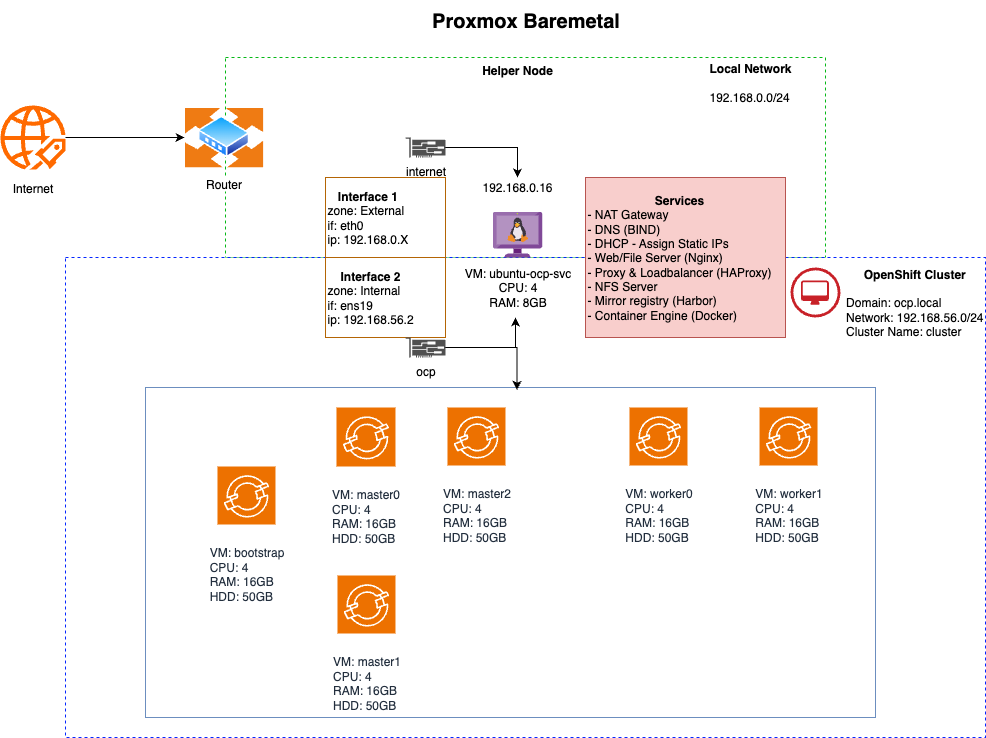

The diagram above was exported from draw.io. Its source (the exported page's mxGraphModel, read from the mxfile embedded in the PNG):
<mxGraphModel dx="946" dy="620" grid="1" gridSize="10" guides="1" tooltips="1" connect="1" arrows="1" fold="1" page="1" pageScale="1" pageWidth="1654" pageHeight="1169" math="0" shadow="0">
  <root>
    <mxCell id="0" />
    <mxCell id="1" parent="0" />
    <mxCell id="27pfvI13phsAGXSqU3TV-26" value="" style="rounded=0;whiteSpace=wrap;html=1;dashed=1;strokeColor=#06B817;" parent="1" vertex="1">
      <mxGeometry x="560" y="320" width="600" height="200" as="geometry" />
    </mxCell>
    <mxCell id="27pfvI13phsAGXSqU3TV-3" value="" style="rounded=0;whiteSpace=wrap;html=1;dashed=1;strokeWidth=1;strokeColor=#0526FF;" parent="1" vertex="1">
      <mxGeometry x="400" y="520" width="920" height="480" as="geometry" />
    </mxCell>
    <mxCell id="27pfvI13phsAGXSqU3TV-35" value="&lt;div style=&quot;text-align: center;&quot;&gt;&lt;span&gt;&lt;b&gt;OpenShift Cluster&lt;/b&gt;&lt;/span&gt;&lt;/div&gt;&lt;br&gt;&lt;div style=&quot;text-align: left&quot;&gt;&lt;span&gt;Domain: ocp.local&lt;/span&gt;&lt;/div&gt;&lt;div style=&quot;text-align: left&quot;&gt;&lt;span&gt;Network: 192.168.56.0/24&lt;/span&gt;&lt;/div&gt;&lt;div style=&quot;text-align: left&quot;&gt;&lt;span&gt;Cluster Name: cluster&lt;/span&gt;&lt;/div&gt;" style="text;html=1;strokeColor=none;fillColor=none;align=right;verticalAlign=middle;whiteSpace=wrap;rounded=0;dashed=1;" parent="1" vertex="1">
      <mxGeometry x="1175" y="530" width="145" height="70" as="geometry" />
    </mxCell>
    <mxCell id="27pfvI13phsAGXSqU3TV-36" value="&lt;b&gt;Local Network&lt;br&gt;&lt;/b&gt;&lt;br&gt;192.168.0.0/24" style="text;html=1;strokeColor=none;fillColor=none;align=left;verticalAlign=middle;whiteSpace=wrap;rounded=0;dashed=1;" parent="1" vertex="1">
      <mxGeometry x="1042.05" y="320" width="117.95" height="50" as="geometry" />
    </mxCell>
    <mxCell id="0kvXB5DdNPEwONpDuKU6-2" value="192.168.0.16" style="text;html=1;strokeColor=none;fillColor=none;align=center;verticalAlign=middle;whiteSpace=wrap;rounded=0;" parent="1" vertex="1">
      <mxGeometry x="818" y="440" width="68" height="20" as="geometry" />
    </mxCell>
    <mxCell id="rY0gHqQqjR1VmvCYfHX7-1" value="&lt;div&gt;&lt;br&gt;&lt;/div&gt;&lt;div style=&quot;text-align: left;&quot;&gt;VM: worker0&lt;/div&gt;&lt;div style=&quot;text-align: left;&quot;&gt;CPU: 4&lt;/div&gt;&lt;div style=&quot;text-align: left;&quot;&gt;RAM: 16GB&lt;/div&gt;&lt;div style=&quot;text-align: left;&quot;&gt;HDD: 50GB&lt;/div&gt;" style="sketch=0;points=[[0,0,0],[0.25,0,0],[0.5,0,0],[0.75,0,0],[1,0,0],[0,1,0],[0.25,1,0],[0.5,1,0],[0.75,1,0],[1,1,0],[0,0.25,0],[0,0.5,0],[0,0.75,0],[1,0.25,0],[1,0.5,0],[1,0.75,0]];outlineConnect=0;fontColor=#232F3E;fillColor=#ED7100;strokeColor=#ffffff;dashed=0;verticalLabelPosition=bottom;verticalAlign=top;align=center;html=1;fontSize=12;fontStyle=0;aspect=fixed;shape=mxgraph.aws4.resourceIcon;resIcon=mxgraph.aws4.red_hat_openshift;" parent="1" vertex="1">
      <mxGeometry x="963.98" y="670" width="58" height="58" as="geometry" />
    </mxCell>
    <mxCell id="rY0gHqQqjR1VmvCYfHX7-2" value="" style="fillColor=#C82128;aspect=fixed;sketch=0;pointerEvents=1;shadow=0;dashed=0;html=1;strokeColor=none;labelPosition=center;verticalLabelPosition=bottom;outlineConnect=0;verticalAlign=top;align=center;shape=mxgraph.openstack.nova_server;" parent="1" vertex="1">
      <mxGeometry x="1125" y="530" width="50" height="50" as="geometry" />
    </mxCell>
    <mxCell id="rY0gHqQqjR1VmvCYfHX7-6" value="&lt;div&gt;&lt;br&gt;&lt;/div&gt;&lt;div style=&quot;text-align: left;&quot;&gt;VM: bootstrap&lt;/div&gt;&lt;div style=&quot;text-align: left;&quot;&gt;CPU: 4&lt;/div&gt;&lt;div style=&quot;text-align: left;&quot;&gt;RAM: 16GB&lt;/div&gt;&lt;div style=&quot;text-align: left;&quot;&gt;HDD: 50GB&lt;/div&gt;" style="sketch=0;points=[[0,0,0],[0.25,0,0],[0.5,0,0],[0.75,0,0],[1,0,0],[0,1,0],[0.25,1,0],[0.5,1,0],[0.75,1,0],[1,1,0],[0,0.25,0],[0,0.5,0],[0,0.75,0],[1,0.25,0],[1,0.5,0],[1,0.75,0]];outlineConnect=0;fontColor=#232F3E;fillColor=#ED7100;strokeColor=#ffffff;dashed=0;verticalLabelPosition=bottom;verticalAlign=top;align=center;html=1;fontSize=12;fontStyle=0;aspect=fixed;shape=mxgraph.aws4.resourceIcon;resIcon=mxgraph.aws4.red_hat_openshift;" parent="1" vertex="1">
      <mxGeometry x="551.98" y="729" width="58" height="58" as="geometry" />
    </mxCell>
    <mxCell id="rY0gHqQqjR1VmvCYfHX7-8" value="&lt;div&gt;&lt;br&gt;&lt;/div&gt;&lt;div style=&quot;text-align: left;&quot;&gt;VM: master2&lt;/div&gt;&lt;div style=&quot;text-align: left;&quot;&gt;CPU: 4&lt;/div&gt;&lt;div style=&quot;text-align: left;&quot;&gt;RAM: 16GB&lt;/div&gt;&lt;div style=&quot;text-align: left;&quot;&gt;HDD: 50GB&lt;/div&gt;" style="sketch=0;points=[[0,0,0],[0.25,0,0],[0.5,0,0],[0.75,0,0],[1,0,0],[0,1,0],[0.25,1,0],[0.5,1,0],[0.75,1,0],[1,1,0],[0,0.25,0],[0,0.5,0],[0,0.75,0],[1,0.25,0],[1,0.5,0],[1,0.75,0]];outlineConnect=0;fontColor=#232F3E;fillColor=#ED7100;strokeColor=#ffffff;dashed=0;verticalLabelPosition=bottom;verticalAlign=top;align=center;html=1;fontSize=12;fontStyle=0;aspect=fixed;shape=mxgraph.aws4.resourceIcon;resIcon=mxgraph.aws4.red_hat_openshift;" parent="1" vertex="1">
      <mxGeometry x="781.98" y="670" width="58" height="58" as="geometry" />
    </mxCell>
    <mxCell id="rY0gHqQqjR1VmvCYfHX7-9" value="&lt;div&gt;&lt;br&gt;&lt;/div&gt;&lt;div style=&quot;text-align: left;&quot;&gt;VM: master1&lt;/div&gt;&lt;div style=&quot;text-align: left;&quot;&gt;CPU: 4&lt;/div&gt;&lt;div style=&quot;text-align: left;&quot;&gt;RAM: 16GB&lt;/div&gt;&lt;div style=&quot;text-align: left;&quot;&gt;HDD: 50GB&lt;/div&gt;" style="sketch=0;points=[[0,0,0],[0.25,0,0],[0.5,0,0],[0.75,0,0],[1,0,0],[0,1,0],[0.25,1,0],[0.5,1,0],[0.75,1,0],[1,1,0],[0,0.25,0],[0,0.5,0],[0,0.75,0],[1,0.25,0],[1,0.5,0],[1,0.75,0]];outlineConnect=0;fontColor=#232F3E;fillColor=#ED7100;strokeColor=#ffffff;dashed=0;verticalLabelPosition=bottom;verticalAlign=top;align=center;html=1;fontSize=12;fontStyle=0;aspect=fixed;shape=mxgraph.aws4.resourceIcon;resIcon=mxgraph.aws4.red_hat_openshift;" parent="1" vertex="1">
      <mxGeometry x="671.98" y="838" width="58" height="58" as="geometry" />
    </mxCell>
    <mxCell id="rY0gHqQqjR1VmvCYfHX7-10" value="&lt;div&gt;&lt;br&gt;&lt;/div&gt;&lt;div style=&quot;text-align: left;&quot;&gt;VM: worker&lt;span style=&quot;background-color: transparent; color: light-dark(rgb(35, 47, 62), rgb(189, 199, 212));&quot;&gt;1&lt;/span&gt;&lt;/div&gt;&lt;div style=&quot;text-align: left;&quot;&gt;CPU: 4&lt;/div&gt;&lt;div style=&quot;text-align: left;&quot;&gt;RAM: 16GB&lt;/div&gt;&lt;div style=&quot;text-align: left;&quot;&gt;HDD: 50GB&lt;/div&gt;" style="sketch=0;points=[[0,0,0],[0.25,0,0],[0.5,0,0],[0.75,0,0],[1,0,0],[0,1,0],[0.25,1,0],[0.5,1,0],[0.75,1,0],[1,1,0],[0,0.25,0],[0,0.5,0],[0,0.75,0],[1,0.25,0],[1,0.5,0],[1,0.75,0]];outlineConnect=0;fontColor=#232F3E;fillColor=#ED7100;strokeColor=#ffffff;dashed=0;verticalLabelPosition=bottom;verticalAlign=top;align=center;html=1;fontSize=12;fontStyle=0;aspect=fixed;shape=mxgraph.aws4.resourceIcon;resIcon=mxgraph.aws4.red_hat_openshift;" parent="1" vertex="1">
      <mxGeometry x="1094.03" y="670" width="58" height="58" as="geometry" />
    </mxCell>
    <mxCell id="rY0gHqQqjR1VmvCYfHX7-11" value="&lt;div&gt;&lt;br&gt;&lt;/div&gt;&lt;div style=&quot;text-align: left;&quot;&gt;VM: master0&lt;/div&gt;&lt;div style=&quot;text-align: left;&quot;&gt;CPU: 4&lt;/div&gt;&lt;div style=&quot;text-align: left;&quot;&gt;RAM: 16GB&lt;/div&gt;&lt;div style=&quot;text-align: left;&quot;&gt;HDD: 50GB&lt;/div&gt;" style="sketch=0;points=[[0,0,0],[0.25,0,0],[0.5,0,0],[0.75,0,0],[1,0,0],[0,1,0],[0.25,1,0],[0.5,1,0],[0.75,1,0],[1,1,0],[0,0.25,0],[0,0.5,0],[0,0.75,0],[1,0.25,0],[1,0.5,0],[1,0.75,0]];outlineConnect=0;fontColor=#232F3E;fillColor=#ED7100;strokeColor=#ffffff;dashed=0;verticalLabelPosition=bottom;verticalAlign=top;align=center;html=1;fontSize=12;fontStyle=0;aspect=fixed;shape=mxgraph.aws4.resourceIcon;resIcon=mxgraph.aws4.red_hat_openshift;" parent="1" vertex="1">
      <mxGeometry x="670.98" y="670" width="59" height="59" as="geometry" />
    </mxCell>
    <mxCell id="nJnqooiq6-FVW7L4uHwT-7" value="&lt;div style=&quot;text-align: center;&quot;&gt;&lt;b style=&quot;background-color: light-dark(#ffffff, var(--ge-dark-color, #121212));&quot;&gt;Interface 1&lt;/b&gt;&lt;/div&gt;&lt;span style=&quot;background-color: light-dark(#ffffff, var(--ge-dark-color, #121212));&quot;&gt;zone: External&lt;br&gt;if: eth0&lt;br&gt;ip: 192.168.0.X&lt;/span&gt;" style="text;html=1;strokeColor=#b46504;fillColor=default;align=left;verticalAlign=middle;whiteSpace=wrap;rounded=0;fontColor=default;" parent="1" vertex="1">
      <mxGeometry x="659.9999999999999" y="440" width="120" height="80" as="geometry" />
    </mxCell>
    <mxCell id="nJnqooiq6-FVW7L4uHwT-13" value="&lt;b&gt;Helper Node&lt;/b&gt;" style="text;html=1;strokeColor=none;fillColor=none;align=center;verticalAlign=middle;whiteSpace=wrap;rounded=0;" parent="1" vertex="1">
      <mxGeometry x="807.8172093023254" y="320" width="88.37209302325583" height="26" as="geometry" />
    </mxCell>
    <mxCell id="rY0gHqQqjR1VmvCYfHX7-18" value="Router" style="image;aspect=fixed;perimeter=ellipsePerimeter;html=1;align=center;shadow=0;dashed=0;spacingTop=3;image=img/lib/active_directory/router.svg;" parent="1" vertex="1">
      <mxGeometry x="519" y="370" width="78.95" height="60" as="geometry" />
    </mxCell>
    <mxCell id="rY0gHqQqjR1VmvCYfHX7-24" value="" style="rounded=0;orthogonalLoop=1;jettySize=auto;html=1;" parent="1" source="rY0gHqQqjR1VmvCYfHX7-20" target="rY0gHqQqjR1VmvCYfHX7-18" edge="1">
      <mxGeometry relative="1" as="geometry" />
    </mxCell>
    <mxCell id="rY0gHqQqjR1VmvCYfHX7-20" value="&lt;div&gt;&lt;br&gt;&lt;/div&gt;&lt;div&gt;&lt;br&gt;&lt;/div&gt;&lt;div&gt;&lt;br&gt;&lt;/div&gt;&lt;div&gt;&lt;br&gt;&lt;/div&gt;&lt;div&gt;&lt;br&gt;&lt;/div&gt;&lt;div&gt;&lt;br&gt;&lt;/div&gt;&lt;div&gt;&lt;br&gt;&lt;/div&gt;&lt;div&gt;Internet&lt;/div&gt;" style="points=[];aspect=fixed;html=1;align=center;shadow=0;dashed=0;fillColor=#FF6A00;strokeColor=none;shape=mxgraph.alibaba_cloud.uis_ultimate_internet_service;" parent="1" vertex="1">
      <mxGeometry x="334.93" y="368" width="65.07" height="64" as="geometry" />
    </mxCell>
    <mxCell id="27pfvI13phsAGXSqU3TV-24" value="&lt;div style=&quot;text-align: center;&quot;&gt;&lt;b&gt;Services&lt;/b&gt;&lt;/div&gt;&lt;div style=&quot;&quot;&gt;&lt;span style=&quot;background-color: transparent; color: light-dark(rgb(0, 0, 0), rgb(255, 255, 255));&quot;&gt;- NAT Gateway&lt;/span&gt;&lt;/div&gt;- DNS (BIND)&lt;br&gt;&lt;div&gt;&lt;span&gt;- DHCP - Assign Static IPs&lt;/span&gt;&lt;/div&gt;&lt;div&gt;- Web/File Server (Nginx)&lt;span&gt;&lt;br&gt;&lt;/span&gt;&lt;/div&gt;&lt;div&gt;- Proxy &amp;amp; Loadbalancer (HAProxy)&lt;br&gt;&lt;/div&gt;&lt;div&gt;- NFS Server&lt;/div&gt;&lt;div&gt;- Mirror registry (Harbor)&lt;/div&gt;&lt;div&gt;- Container Engine (Docker)&lt;/div&gt;" style="text;html=1;strokeColor=#b85450;align=left;verticalAlign=middle;whiteSpace=wrap;rounded=0;fillColor=#f8cecc;gradientColor=none;" parent="1" vertex="1">
      <mxGeometry x="920" y="440" width="200" height="160" as="geometry" />
    </mxCell>
    <mxCell id="rY0gHqQqjR1VmvCYfHX7-25" value="&lt;div style=&quot;&quot;&gt;&lt;div style=&quot;text-align: center;&quot;&gt;&lt;b&gt;Interface 2&lt;/b&gt;&lt;/div&gt;&lt;div style=&quot;text-align: left;&quot;&gt;zone: Internal&lt;/div&gt;&lt;div style=&quot;text-align: left;&quot;&gt;if: ens19&lt;/div&gt;&lt;div style=&quot;text-align: left;&quot;&gt;ip: 192.168.56.2&lt;/div&gt;&lt;/div&gt;" style="text;html=1;strokeColor=#b46504;fillColor=none;align=left;verticalAlign=middle;whiteSpace=wrap;rounded=0;" parent="1" vertex="1">
      <mxGeometry x="660" y="520" width="120" height="80" as="geometry" />
    </mxCell>
    <mxCell id="rY0gHqQqjR1VmvCYfHX7-28" value="&lt;b&gt;Proxmox Baremetal&lt;/b&gt;" style="text;html=1;align=center;verticalAlign=middle;resizable=0;points=[];autosize=1;strokeColor=none;fillColor=none;fontSize=20;" parent="1" vertex="1">
      <mxGeometry x="755" y="263" width="210" height="40" as="geometry" />
    </mxCell>
    <mxCell id="rY0gHqQqjR1VmvCYfHX7-35" value="" style="edgeStyle=orthogonalEdgeStyle;rounded=0;orthogonalLoop=1;jettySize=auto;html=1;" parent="1" source="rY0gHqQqjR1VmvCYfHX7-29" target="0kvXB5DdNPEwONpDuKU6-2" edge="1">
      <mxGeometry relative="1" as="geometry" />
    </mxCell>
    <mxCell id="rY0gHqQqjR1VmvCYfHX7-29" value="internet" style="sketch=0;pointerEvents=1;shadow=0;dashed=0;html=1;strokeColor=none;fillColor=#505050;labelPosition=center;verticalLabelPosition=bottom;verticalAlign=top;outlineConnect=0;align=center;shape=mxgraph.office.devices.nic;" parent="1" vertex="1">
      <mxGeometry x="740" y="400" width="40" height="20" as="geometry" />
    </mxCell>
    <mxCell id="rY0gHqQqjR1VmvCYfHX7-43" style="edgeStyle=orthogonalEdgeStyle;rounded=0;orthogonalLoop=1;jettySize=auto;html=1;" parent="1" source="rY0gHqQqjR1VmvCYfHX7-30" target="rY0gHqQqjR1VmvCYfHX7-41" edge="1">
      <mxGeometry relative="1" as="geometry">
        <Array as="points">
          <mxPoint x="850" y="610" />
        </Array>
      </mxGeometry>
    </mxCell>
    <mxCell id="rY0gHqQqjR1VmvCYfHX7-30" value="&lt;div&gt;ocp&lt;/div&gt;" style="sketch=0;pointerEvents=1;shadow=0;dashed=0;html=1;strokeColor=none;fillColor=#505050;labelPosition=center;verticalLabelPosition=bottom;verticalAlign=top;outlineConnect=0;align=center;shape=mxgraph.office.devices.nic;" parent="1" vertex="1">
      <mxGeometry x="740" y="600" width="40" height="20" as="geometry" />
    </mxCell>
    <mxCell id="rY0gHqQqjR1VmvCYfHX7-3" value="&lt;div&gt;&lt;br&gt;&lt;/div&gt;" style="image;sketch=0;aspect=fixed;html=1;points=[];align=center;fontSize=12;image=img/lib/mscae/VM_Linux_Non_Azure.svg;" parent="1" vertex="1">
      <mxGeometry x="827" y="474" width="50" height="46" as="geometry" />
    </mxCell>
    <mxCell id="rY0gHqQqjR1VmvCYfHX7-41" value="VM: ubuntu-ocp-svc&lt;div&gt;CPU: 4&lt;/div&gt;&lt;div&gt;RAM: 8GB&lt;/div&gt;" style="text;html=1;align=center;verticalAlign=middle;resizable=0;points=[];autosize=1;strokeColor=none;fillColor=none;" parent="1" vertex="1">
      <mxGeometry x="787" y="520" width="130" height="60" as="geometry" />
    </mxCell>
    <mxCell id="rY0gHqQqjR1VmvCYfHX7-44" value="" style="whiteSpace=wrap;html=1;fillColor=none;strokeColor=#6c8ebf;" parent="1" vertex="1">
      <mxGeometry x="480" y="650" width="730" height="330" as="geometry" />
    </mxCell>
    <mxCell id="rY0gHqQqjR1VmvCYfHX7-48" style="edgeStyle=orthogonalEdgeStyle;rounded=0;orthogonalLoop=1;jettySize=auto;html=1;entryX=0.509;entryY=0.007;entryDx=0;entryDy=0;entryPerimeter=0;" parent="1" source="rY0gHqQqjR1VmvCYfHX7-30" target="rY0gHqQqjR1VmvCYfHX7-44" edge="1">
      <mxGeometry relative="1" as="geometry">
        <Array as="points">
          <mxPoint x="852" y="610" />
        </Array>
      </mxGeometry>
    </mxCell>
  </root>
</mxGraphModel>